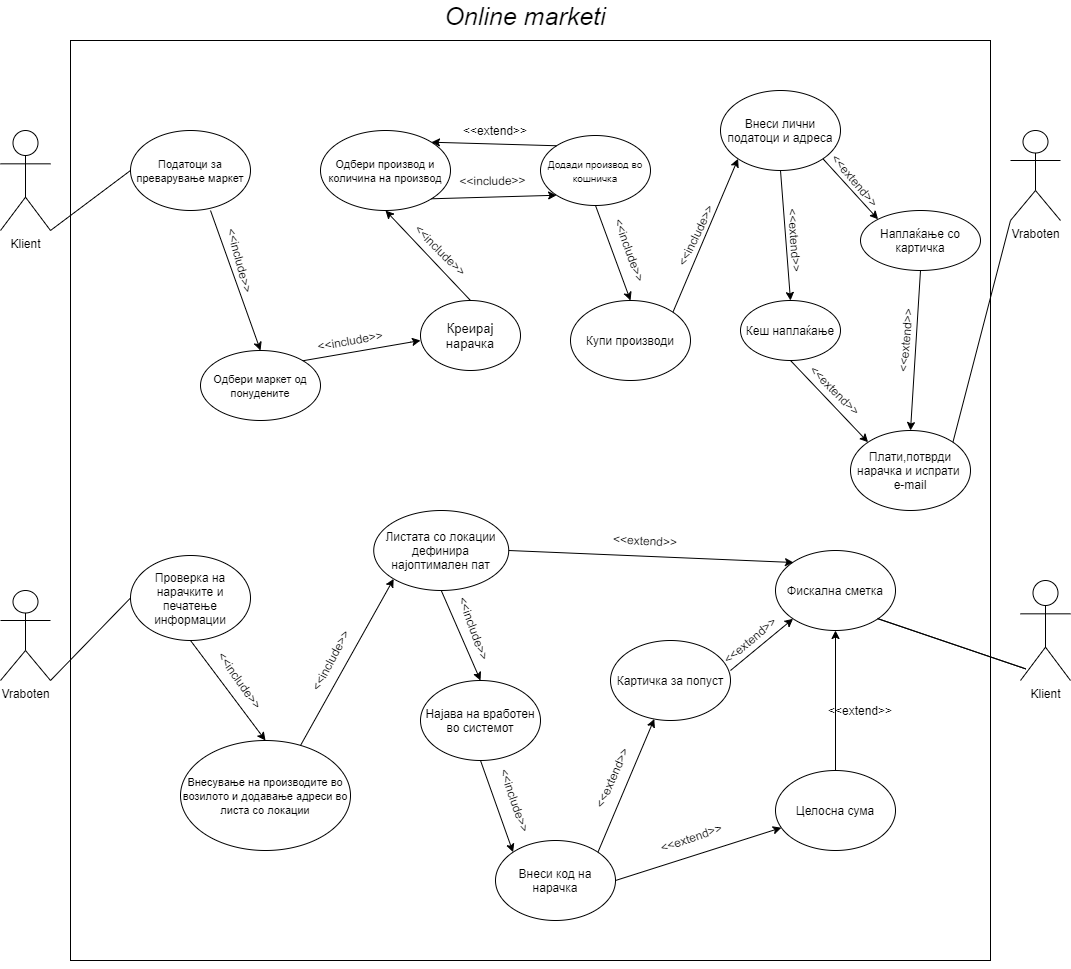

The diagram above was exported from draw.io. Its source (the exported page's mxGraphModel, read from the mxfile embedded in the PNG):
<mxGraphModel dx="1888" dy="1680" grid="1" gridSize="10" guides="1" tooltips="1" connect="1" arrows="1" fold="1" page="1" pageScale="1" pageWidth="850" pageHeight="1100" math="0" shadow="0">
  <root>
    <mxCell id="0" />
    <mxCell id="1" parent="0" />
    <mxCell id="NNUP9gQwbIsS-yPdRiyL-1" value="Klient" style="shape=umlActor;verticalLabelPosition=bottom;labelBackgroundColor=#ffffff;verticalAlign=top;html=1;outlineConnect=0;" vertex="1" parent="1">
      <mxGeometry x="-70" y="80" width="50" height="100" as="geometry" />
    </mxCell>
    <mxCell id="NNUP9gQwbIsS-yPdRiyL-2" value="" style="whiteSpace=wrap;html=1;aspect=fixed;" vertex="1" parent="1">
      <mxGeometry y="-10" width="920" height="920" as="geometry" />
    </mxCell>
    <mxCell id="NNUP9gQwbIsS-yPdRiyL-3" value="&lt;font size=&quot;1&quot;&gt;&lt;i style=&quot;font-size: 25px&quot;&gt;Online marketi&lt;/i&gt;&lt;/font&gt;" style="text;html=1;strokeColor=none;fillColor=none;align=center;verticalAlign=middle;whiteSpace=wrap;rounded=0;" vertex="1" parent="1">
      <mxGeometry x="240" y="-50" width="430" height="30" as="geometry" />
    </mxCell>
    <mxCell id="NNUP9gQwbIsS-yPdRiyL-4" value="&lt;font style=&quot;font-size: 11px&quot;&gt;Податоци за преварување маркет&lt;/font&gt;" style="ellipse;whiteSpace=wrap;html=1;" vertex="1" parent="1">
      <mxGeometry x="60" y="80" width="120" height="80" as="geometry" />
    </mxCell>
    <mxCell id="NNUP9gQwbIsS-yPdRiyL-6" value="&lt;font style=&quot;font-size: 11px&quot;&gt;Oдбери маркет од понудените&lt;/font&gt;" style="ellipse;whiteSpace=wrap;html=1;" vertex="1" parent="1">
      <mxGeometry x="130" y="300" width="120" height="70" as="geometry" />
    </mxCell>
    <mxCell id="NNUP9gQwbIsS-yPdRiyL-7" value="&lt;font style=&quot;font-size: 11px&quot;&gt;Одбери производ и количина на производ&lt;/font&gt;" style="ellipse;whiteSpace=wrap;html=1;" vertex="1" parent="1">
      <mxGeometry x="250" y="80" width="130" height="80" as="geometry" />
    </mxCell>
    <mxCell id="NNUP9gQwbIsS-yPdRiyL-8" value="&lt;font style=&quot;font-size: 13px&quot;&gt;Креирај нарачка&lt;/font&gt;" style="ellipse;whiteSpace=wrap;html=1;" vertex="1" parent="1">
      <mxGeometry x="350" y="250" width="100" height="70" as="geometry" />
    </mxCell>
    <mxCell id="NNUP9gQwbIsS-yPdRiyL-9" value="&lt;font size=&quot;1&quot;&gt;Додади производ во кошничка&lt;/font&gt;" style="ellipse;whiteSpace=wrap;html=1;" vertex="1" parent="1">
      <mxGeometry x="470" y="85" width="110" height="70" as="geometry" />
    </mxCell>
    <mxCell id="NNUP9gQwbIsS-yPdRiyL-10" value="Купи производи" style="ellipse;whiteSpace=wrap;html=1;" vertex="1" parent="1">
      <mxGeometry x="500" y="250" width="120" height="80" as="geometry" />
    </mxCell>
    <mxCell id="NNUP9gQwbIsS-yPdRiyL-12" value="Внеси лични податоци и адреса" style="ellipse;whiteSpace=wrap;html=1;" vertex="1" parent="1">
      <mxGeometry x="650" y="40" width="120" height="80" as="geometry" />
    </mxCell>
    <mxCell id="NNUP9gQwbIsS-yPdRiyL-13" value="Кеш наплаќање" style="ellipse;whiteSpace=wrap;html=1;" vertex="1" parent="1">
      <mxGeometry x="670" y="250" width="100" height="60" as="geometry" />
    </mxCell>
    <mxCell id="NNUP9gQwbIsS-yPdRiyL-14" value="Наплаќање со картичка" style="ellipse;whiteSpace=wrap;html=1;" vertex="1" parent="1">
      <mxGeometry x="790" y="160" width="120" height="60" as="geometry" />
    </mxCell>
    <mxCell id="NNUP9gQwbIsS-yPdRiyL-15" value="Плати,потврди нарачка и испрати &lt;br&gt;e-mail" style="ellipse;whiteSpace=wrap;html=1;" vertex="1" parent="1">
      <mxGeometry x="780" y="380" width="120" height="80" as="geometry" />
    </mxCell>
    <mxCell id="NNUP9gQwbIsS-yPdRiyL-16" value="Vraboten" style="shape=umlActor;verticalLabelPosition=bottom;labelBackgroundColor=#ffffff;verticalAlign=top;html=1;outlineConnect=0;" vertex="1" parent="1">
      <mxGeometry x="940" y="80" width="50" height="90" as="geometry" />
    </mxCell>
    <mxCell id="NNUP9gQwbIsS-yPdRiyL-22" value="&amp;lt;&amp;lt;include&amp;gt;&amp;gt;" style="text;html=1;strokeColor=none;fillColor=none;align=center;verticalAlign=middle;whiteSpace=wrap;rounded=0;rotation=75;" vertex="1" parent="1">
      <mxGeometry x="150" y="200" width="40" height="20" as="geometry" />
    </mxCell>
    <mxCell id="NNUP9gQwbIsS-yPdRiyL-23" value="" style="endArrow=classic;html=1;entryX=0.5;entryY=0;entryDx=0;entryDy=0;" edge="1" parent="1" target="NNUP9gQwbIsS-yPdRiyL-6">
      <mxGeometry width="50" height="50" relative="1" as="geometry">
        <mxPoint x="140" y="160" as="sourcePoint" />
        <mxPoint x="220" y="230" as="targetPoint" />
        <Array as="points">
          <mxPoint x="140" y="160" />
        </Array>
      </mxGeometry>
    </mxCell>
    <mxCell id="NNUP9gQwbIsS-yPdRiyL-24" value="" style="endArrow=classic;html=1;exitX=1;exitY=0;exitDx=0;exitDy=0;" edge="1" parent="1" source="NNUP9gQwbIsS-yPdRiyL-6">
      <mxGeometry width="50" height="50" relative="1" as="geometry">
        <mxPoint x="170" y="280" as="sourcePoint" />
        <mxPoint x="350" y="290" as="targetPoint" />
        <Array as="points">
          <mxPoint x="350" y="290" />
        </Array>
      </mxGeometry>
    </mxCell>
    <mxCell id="NNUP9gQwbIsS-yPdRiyL-25" value="" style="endArrow=classic;html=1;entryX=0.5;entryY=1;entryDx=0;entryDy=0;exitX=0.5;exitY=0;exitDx=0;exitDy=0;" edge="1" parent="1" source="NNUP9gQwbIsS-yPdRiyL-8" target="NNUP9gQwbIsS-yPdRiyL-7">
      <mxGeometry width="50" height="50" relative="1" as="geometry">
        <mxPoint x="310" y="160" as="sourcePoint" />
        <mxPoint x="220" y="230" as="targetPoint" />
      </mxGeometry>
    </mxCell>
    <mxCell id="NNUP9gQwbIsS-yPdRiyL-26" value="&amp;lt;&amp;lt;include&amp;gt;&amp;gt;" style="text;html=1;strokeColor=none;fillColor=none;align=center;verticalAlign=middle;whiteSpace=wrap;rounded=0;rotation=-10;" vertex="1" parent="1">
      <mxGeometry x="260" y="280" width="40" height="20" as="geometry" />
    </mxCell>
    <mxCell id="NNUP9gQwbIsS-yPdRiyL-27" value="&amp;lt;&amp;lt;include&amp;gt;&amp;gt;" style="text;html=1;strokeColor=none;fillColor=none;align=center;verticalAlign=middle;whiteSpace=wrap;rounded=0;rotation=45;" vertex="1" parent="1">
      <mxGeometry x="341.46" y="190" width="58.54" height="20" as="geometry" />
    </mxCell>
    <mxCell id="NNUP9gQwbIsS-yPdRiyL-29" value="" style="endArrow=classic;html=1;entryX=0;entryY=1;entryDx=0;entryDy=0;exitX=1;exitY=1;exitDx=0;exitDy=0;" edge="1" parent="1" source="NNUP9gQwbIsS-yPdRiyL-7" target="NNUP9gQwbIsS-yPdRiyL-9">
      <mxGeometry width="50" height="50" relative="1" as="geometry">
        <mxPoint x="420" y="160" as="sourcePoint" />
        <mxPoint x="520" y="230" as="targetPoint" />
        <Array as="points" />
      </mxGeometry>
    </mxCell>
    <mxCell id="NNUP9gQwbIsS-yPdRiyL-30" value="&amp;lt;&amp;lt;extend&amp;gt;&amp;gt;" style="text;html=1;strokeColor=none;fillColor=none;align=center;verticalAlign=middle;whiteSpace=wrap;rounded=0;" vertex="1" parent="1">
      <mxGeometry x="405" y="70" width="40" height="20" as="geometry" />
    </mxCell>
    <mxCell id="NNUP9gQwbIsS-yPdRiyL-33" value="" style="endArrow=classic;html=1;exitX=0.5;exitY=1;exitDx=0;exitDy=0;entryX=0.5;entryY=0;entryDx=0;entryDy=0;" edge="1" parent="1" source="NNUP9gQwbIsS-yPdRiyL-9" target="NNUP9gQwbIsS-yPdRiyL-10">
      <mxGeometry width="50" height="50" relative="1" as="geometry">
        <mxPoint x="470" y="280" as="sourcePoint" />
        <mxPoint x="520" y="230" as="targetPoint" />
      </mxGeometry>
    </mxCell>
    <mxCell id="NNUP9gQwbIsS-yPdRiyL-34" value="&amp;lt;&amp;lt;include&amp;gt;&amp;gt;" style="text;html=1;strokeColor=none;fillColor=none;align=center;verticalAlign=middle;whiteSpace=wrap;rounded=0;rotation=70;" vertex="1" parent="1">
      <mxGeometry x="530" y="189.66" width="60" height="20" as="geometry" />
    </mxCell>
    <mxCell id="NNUP9gQwbIsS-yPdRiyL-36" value="" style="endArrow=classic;html=1;exitX=1;exitY=0;exitDx=0;exitDy=0;entryX=0;entryY=1;entryDx=0;entryDy=0;" edge="1" parent="1" source="NNUP9gQwbIsS-yPdRiyL-10" target="NNUP9gQwbIsS-yPdRiyL-12">
      <mxGeometry width="50" height="50" relative="1" as="geometry">
        <mxPoint x="470" y="280" as="sourcePoint" />
        <mxPoint x="520" y="230" as="targetPoint" />
      </mxGeometry>
    </mxCell>
    <mxCell id="NNUP9gQwbIsS-yPdRiyL-37" value="" style="endArrow=classic;html=1;exitX=0.5;exitY=1;exitDx=0;exitDy=0;entryX=0.5;entryY=0;entryDx=0;entryDy=0;" edge="1" parent="1" source="NNUP9gQwbIsS-yPdRiyL-12" target="NNUP9gQwbIsS-yPdRiyL-13">
      <mxGeometry width="50" height="50" relative="1" as="geometry">
        <mxPoint x="470" y="280" as="sourcePoint" />
        <mxPoint x="520" y="230" as="targetPoint" />
      </mxGeometry>
    </mxCell>
    <mxCell id="NNUP9gQwbIsS-yPdRiyL-38" value="" style="endArrow=classic;html=1;exitX=0.5;exitY=1;exitDx=0;exitDy=0;entryX=0.5;entryY=0;entryDx=0;entryDy=0;" edge="1" parent="1" source="NNUP9gQwbIsS-yPdRiyL-14" target="NNUP9gQwbIsS-yPdRiyL-15">
      <mxGeometry width="50" height="50" relative="1" as="geometry">
        <mxPoint x="470" y="280" as="sourcePoint" />
        <mxPoint x="520" y="230" as="targetPoint" />
      </mxGeometry>
    </mxCell>
    <mxCell id="NNUP9gQwbIsS-yPdRiyL-39" value="" style="endArrow=classic;html=1;entryX=0;entryY=0;entryDx=0;entryDy=0;exitX=1;exitY=1;exitDx=0;exitDy=0;" edge="1" parent="1" source="NNUP9gQwbIsS-yPdRiyL-12" target="NNUP9gQwbIsS-yPdRiyL-14">
      <mxGeometry width="50" height="50" relative="1" as="geometry">
        <mxPoint x="470" y="280" as="sourcePoint" />
        <mxPoint x="520" y="230" as="targetPoint" />
      </mxGeometry>
    </mxCell>
    <mxCell id="NNUP9gQwbIsS-yPdRiyL-40" value="" style="endArrow=classic;html=1;exitX=0.5;exitY=1;exitDx=0;exitDy=0;entryX=0;entryY=0;entryDx=0;entryDy=0;" edge="1" parent="1" source="NNUP9gQwbIsS-yPdRiyL-13" target="NNUP9gQwbIsS-yPdRiyL-15">
      <mxGeometry width="50" height="50" relative="1" as="geometry">
        <mxPoint x="670" y="280" as="sourcePoint" />
        <mxPoint x="720" y="230" as="targetPoint" />
      </mxGeometry>
    </mxCell>
    <mxCell id="NNUP9gQwbIsS-yPdRiyL-41" value="&amp;lt;&amp;lt;extend&amp;gt;&amp;gt;" style="text;html=1;strokeColor=none;fillColor=none;align=center;verticalAlign=middle;whiteSpace=wrap;rounded=0;rotation=-85;" vertex="1" parent="1">
      <mxGeometry x="810" y="280" width="50" height="20" as="geometry" />
    </mxCell>
    <mxCell id="NNUP9gQwbIsS-yPdRiyL-42" value="&amp;lt;&amp;lt;extend&amp;gt;&amp;gt;" style="text;html=1;strokeColor=none;fillColor=none;align=center;verticalAlign=middle;whiteSpace=wrap;rounded=0;rotation=45;" vertex="1" parent="1">
      <mxGeometry x="740" y="330" width="50" height="20" as="geometry" />
    </mxCell>
    <mxCell id="NNUP9gQwbIsS-yPdRiyL-43" value="&amp;lt;&amp;lt;include&amp;gt;&amp;gt;" style="text;html=1;strokeColor=none;fillColor=none;align=center;verticalAlign=middle;whiteSpace=wrap;rounded=0;rotation=-64;" vertex="1" parent="1">
      <mxGeometry x="600" y="175" width="50" height="19.66" as="geometry" />
    </mxCell>
    <mxCell id="NNUP9gQwbIsS-yPdRiyL-44" value="" style="endArrow=classic;html=1;entryX=1;entryY=0;entryDx=0;entryDy=0;exitX=0;exitY=0;exitDx=0;exitDy=0;" edge="1" parent="1" source="NNUP9gQwbIsS-yPdRiyL-9" target="NNUP9gQwbIsS-yPdRiyL-7">
      <mxGeometry width="50" height="50" relative="1" as="geometry">
        <mxPoint x="435" y="100" as="sourcePoint" />
        <mxPoint x="485" y="50" as="targetPoint" />
      </mxGeometry>
    </mxCell>
    <mxCell id="NNUP9gQwbIsS-yPdRiyL-46" value="&amp;lt;&amp;lt;include&amp;gt;&amp;gt;" style="text;html=1;strokeColor=none;fillColor=none;align=center;verticalAlign=middle;whiteSpace=wrap;rounded=0;rotation=-1;" vertex="1" parent="1">
      <mxGeometry x="400" y="120" width="45" height="20" as="geometry" />
    </mxCell>
    <mxCell id="NNUP9gQwbIsS-yPdRiyL-47" value="&amp;lt;&amp;lt;extend&amp;gt;&amp;gt;" style="text;html=1;strokeColor=none;fillColor=none;align=center;verticalAlign=middle;whiteSpace=wrap;rounded=0;rotation=86;" vertex="1" parent="1">
      <mxGeometry x="700" y="175" width="50" height="30" as="geometry" />
    </mxCell>
    <mxCell id="NNUP9gQwbIsS-yPdRiyL-49" value="" style="endArrow=none;html=1;entryX=0;entryY=0.5;entryDx=0;entryDy=0;exitX=1;exitY=1;exitDx=0;exitDy=0;exitPerimeter=0;" edge="1" parent="1" source="NNUP9gQwbIsS-yPdRiyL-1" target="NNUP9gQwbIsS-yPdRiyL-4">
      <mxGeometry width="50" height="50" relative="1" as="geometry">
        <mxPoint x="-30" y="164.66" as="sourcePoint" />
        <mxPoint x="20" y="114.66" as="targetPoint" />
      </mxGeometry>
    </mxCell>
    <mxCell id="NNUP9gQwbIsS-yPdRiyL-50" value="" style="endArrow=none;html=1;entryX=0;entryY=1;entryDx=0;entryDy=0;entryPerimeter=0;exitX=1;exitY=0;exitDx=0;exitDy=0;" edge="1" parent="1" source="NNUP9gQwbIsS-yPdRiyL-15" target="NNUP9gQwbIsS-yPdRiyL-16">
      <mxGeometry width="50" height="50" relative="1" as="geometry">
        <mxPoint x="870" y="390" as="sourcePoint" />
        <mxPoint x="920" y="340" as="targetPoint" />
      </mxGeometry>
    </mxCell>
    <mxCell id="NNUP9gQwbIsS-yPdRiyL-53" value="&amp;lt;&amp;lt;extend&amp;gt;&amp;gt;" style="text;html=1;strokeColor=none;fillColor=none;align=center;verticalAlign=middle;whiteSpace=wrap;rounded=0;rotation=50;" vertex="1" parent="1">
      <mxGeometry x="760" y="120" width="50" height="20" as="geometry" />
    </mxCell>
    <mxCell id="NNUP9gQwbIsS-yPdRiyL-55" value="Klient" style="shape=umlActor;verticalLabelPosition=bottom;labelBackgroundColor=#ffffff;verticalAlign=top;html=1;outlineConnect=0;" vertex="1" parent="1">
      <mxGeometry x="950" y="530" width="50" height="100" as="geometry" />
    </mxCell>
    <mxCell id="NNUP9gQwbIsS-yPdRiyL-56" value="Vraboten" style="shape=umlActor;verticalLabelPosition=bottom;labelBackgroundColor=#ffffff;verticalAlign=top;html=1;outlineConnect=0;" vertex="1" parent="1">
      <mxGeometry x="-70" y="540" width="50" height="90" as="geometry" />
    </mxCell>
    <mxCell id="NNUP9gQwbIsS-yPdRiyL-57" style="edgeStyle=orthogonalEdgeStyle;rounded=0;orthogonalLoop=1;jettySize=auto;html=1;exitX=0.5;exitY=1;exitDx=0;exitDy=0;" edge="1" parent="1" source="NNUP9gQwbIsS-yPdRiyL-2" target="NNUP9gQwbIsS-yPdRiyL-2">
      <mxGeometry relative="1" as="geometry" />
    </mxCell>
    <mxCell id="NNUP9gQwbIsS-yPdRiyL-58" value="Проверка на нарачките и печатење информации" style="ellipse;whiteSpace=wrap;html=1;" vertex="1" parent="1">
      <mxGeometry x="60" y="505" width="120" height="85" as="geometry" />
    </mxCell>
    <mxCell id="NNUP9gQwbIsS-yPdRiyL-59" value="&lt;font style=&quot;font-size: 11px&quot;&gt;Внесување на производите во возилото и додавање адреси во листа со локации&lt;/font&gt;" style="ellipse;whiteSpace=wrap;html=1;" vertex="1" parent="1">
      <mxGeometry x="110" y="690" width="170" height="110" as="geometry" />
    </mxCell>
    <mxCell id="NNUP9gQwbIsS-yPdRiyL-60" value="Листата со локации дефинира најоптимален пат" style="ellipse;whiteSpace=wrap;html=1;" vertex="1" parent="1">
      <mxGeometry x="303.23" y="460" width="135" height="80" as="geometry" />
    </mxCell>
    <mxCell id="NNUP9gQwbIsS-yPdRiyL-61" value="Најава на вработен во системот" style="ellipse;whiteSpace=wrap;html=1;" vertex="1" parent="1">
      <mxGeometry x="350" y="630" width="120" height="80" as="geometry" />
    </mxCell>
    <mxCell id="NNUP9gQwbIsS-yPdRiyL-62" value="Внеси код на нарачка" style="ellipse;whiteSpace=wrap;html=1;" vertex="1" parent="1">
      <mxGeometry x="425" y="790" width="120" height="80" as="geometry" />
    </mxCell>
    <mxCell id="NNUP9gQwbIsS-yPdRiyL-63" value="Картичка за попуст" style="ellipse;whiteSpace=wrap;html=1;" vertex="1" parent="1">
      <mxGeometry x="540" y="590" width="120" height="80" as="geometry" />
    </mxCell>
    <mxCell id="NNUP9gQwbIsS-yPdRiyL-64" value="Целосна сума" style="ellipse;whiteSpace=wrap;html=1;" vertex="1" parent="1">
      <mxGeometry x="705" y="720" width="120" height="80" as="geometry" />
    </mxCell>
    <mxCell id="NNUP9gQwbIsS-yPdRiyL-65" value="Фискална сметка" style="ellipse;whiteSpace=wrap;html=1;" vertex="1" parent="1">
      <mxGeometry x="705" y="500" width="120" height="80" as="geometry" />
    </mxCell>
    <mxCell id="NNUP9gQwbIsS-yPdRiyL-66" value="" style="endArrow=none;html=1;entryX=0;entryY=0.5;entryDx=0;entryDy=0;" edge="1" parent="1" target="NNUP9gQwbIsS-yPdRiyL-58">
      <mxGeometry width="50" height="50" relative="1" as="geometry">
        <mxPoint x="-20" y="630" as="sourcePoint" />
        <mxPoint x="30" y="580" as="targetPoint" />
      </mxGeometry>
    </mxCell>
    <mxCell id="NNUP9gQwbIsS-yPdRiyL-69" value="" style="endArrow=classic;html=1;exitX=0.5;exitY=1;exitDx=0;exitDy=0;entryX=0.5;entryY=0;entryDx=0;entryDy=0;" edge="1" parent="1" source="NNUP9gQwbIsS-yPdRiyL-58" target="NNUP9gQwbIsS-yPdRiyL-59">
      <mxGeometry width="50" height="50" relative="1" as="geometry">
        <mxPoint x="180" y="630" as="sourcePoint" />
        <mxPoint x="230" y="580" as="targetPoint" />
      </mxGeometry>
    </mxCell>
    <mxCell id="NNUP9gQwbIsS-yPdRiyL-70" value="" style="endArrow=classic;html=1;entryX=0;entryY=1;entryDx=0;entryDy=0;" edge="1" parent="1" target="NNUP9gQwbIsS-yPdRiyL-60">
      <mxGeometry width="50" height="50" relative="1" as="geometry">
        <mxPoint x="230" y="695" as="sourcePoint" />
        <mxPoint x="280" y="645" as="targetPoint" />
      </mxGeometry>
    </mxCell>
    <mxCell id="NNUP9gQwbIsS-yPdRiyL-71" value="" style="endArrow=classic;html=1;exitX=1;exitY=0.5;exitDx=0;exitDy=0;" edge="1" parent="1" source="NNUP9gQwbIsS-yPdRiyL-60">
      <mxGeometry width="50" height="50" relative="1" as="geometry">
        <mxPoint x="480" y="550" as="sourcePoint" />
        <mxPoint x="723" y="512" as="targetPoint" />
      </mxGeometry>
    </mxCell>
    <mxCell id="NNUP9gQwbIsS-yPdRiyL-72" value="" style="endArrow=classic;html=1;exitX=0.5;exitY=1;exitDx=0;exitDy=0;entryX=0.5;entryY=0;entryDx=0;entryDy=0;" edge="1" parent="1" source="NNUP9gQwbIsS-yPdRiyL-60" target="NNUP9gQwbIsS-yPdRiyL-61">
      <mxGeometry width="50" height="50" relative="1" as="geometry">
        <mxPoint x="430" y="600" as="sourcePoint" />
        <mxPoint x="480" y="550" as="targetPoint" />
      </mxGeometry>
    </mxCell>
    <mxCell id="NNUP9gQwbIsS-yPdRiyL-73" value="" style="endArrow=classic;html=1;exitX=0.5;exitY=1;exitDx=0;exitDy=0;entryX=0;entryY=0;entryDx=0;entryDy=0;" edge="1" parent="1" source="NNUP9gQwbIsS-yPdRiyL-61" target="NNUP9gQwbIsS-yPdRiyL-62">
      <mxGeometry width="50" height="50" relative="1" as="geometry">
        <mxPoint x="438.23" y="750" as="sourcePoint" />
        <mxPoint x="488.23" y="700" as="targetPoint" />
      </mxGeometry>
    </mxCell>
    <mxCell id="NNUP9gQwbIsS-yPdRiyL-74" value="" style="endArrow=classic;html=1;exitX=1;exitY=0;exitDx=0;exitDy=0;" edge="1" parent="1" source="NNUP9gQwbIsS-yPdRiyL-62" target="NNUP9gQwbIsS-yPdRiyL-63">
      <mxGeometry width="50" height="50" relative="1" as="geometry">
        <mxPoint x="535" y="780" as="sourcePoint" />
        <mxPoint x="585" y="730" as="targetPoint" />
      </mxGeometry>
    </mxCell>
    <mxCell id="NNUP9gQwbIsS-yPdRiyL-75" value="" style="endArrow=classic;html=1;exitX=1;exitY=0.5;exitDx=0;exitDy=0;" edge="1" parent="1" source="NNUP9gQwbIsS-yPdRiyL-62" target="NNUP9gQwbIsS-yPdRiyL-64">
      <mxGeometry width="50" height="50" relative="1" as="geometry">
        <mxPoint x="558.23" y="820" as="sourcePoint" />
        <mxPoint x="608.23" y="770" as="targetPoint" />
      </mxGeometry>
    </mxCell>
    <mxCell id="NNUP9gQwbIsS-yPdRiyL-76" value="" style="endArrow=classic;html=1;entryX=0;entryY=1;entryDx=0;entryDy=0;" edge="1" parent="1" target="NNUP9gQwbIsS-yPdRiyL-65">
      <mxGeometry width="50" height="50" relative="1" as="geometry">
        <mxPoint x="660" y="620" as="sourcePoint" />
        <mxPoint x="710" y="570" as="targetPoint" />
      </mxGeometry>
    </mxCell>
    <mxCell id="NNUP9gQwbIsS-yPdRiyL-77" value="" style="endArrow=classic;html=1;exitX=0.5;exitY=0;exitDx=0;exitDy=0;entryX=0.5;entryY=1;entryDx=0;entryDy=0;" edge="1" parent="1" source="NNUP9gQwbIsS-yPdRiyL-64" target="NNUP9gQwbIsS-yPdRiyL-65">
      <mxGeometry width="50" height="50" relative="1" as="geometry">
        <mxPoint x="760" y="710" as="sourcePoint" />
        <mxPoint x="810" y="660" as="targetPoint" />
      </mxGeometry>
    </mxCell>
    <mxCell id="NNUP9gQwbIsS-yPdRiyL-78" value="" style="endArrow=none;html=1;entryX=1;entryY=1;entryDx=0;entryDy=0;" edge="1" parent="1" target="NNUP9gQwbIsS-yPdRiyL-65">
      <mxGeometry width="50" height="50" relative="1" as="geometry">
        <mxPoint x="807" y="568" as="sourcePoint" />
        <mxPoint x="790" y="600" as="targetPoint" />
        <Array as="points">
          <mxPoint x="960" y="620" />
        </Array>
      </mxGeometry>
    </mxCell>
    <mxCell id="NNUP9gQwbIsS-yPdRiyL-79" value="&amp;lt;&amp;lt;include&amp;gt;&amp;gt;" style="text;html=1;strokeColor=none;fillColor=none;align=center;verticalAlign=middle;whiteSpace=wrap;rounded=0;rotation=55;" vertex="1" parent="1">
      <mxGeometry x="140" y="620" width="60" height="20" as="geometry" />
    </mxCell>
    <mxCell id="NNUP9gQwbIsS-yPdRiyL-80" value="&amp;lt;&amp;lt;include&amp;gt;&amp;gt;" style="text;html=1;strokeColor=none;fillColor=none;align=center;verticalAlign=middle;whiteSpace=wrap;rounded=0;rotation=-62;" vertex="1" parent="1">
      <mxGeometry x="220" y="600" width="80" height="20" as="geometry" />
    </mxCell>
    <mxCell id="NNUP9gQwbIsS-yPdRiyL-81" value="&amp;lt;&amp;lt;extend&amp;gt;&amp;gt;" style="text;html=1;strokeColor=none;fillColor=none;align=center;verticalAlign=middle;whiteSpace=wrap;rounded=0;rotation=3;" vertex="1" parent="1">
      <mxGeometry x="530" y="480" width="90" height="20" as="geometry" />
    </mxCell>
    <mxCell id="NNUP9gQwbIsS-yPdRiyL-82" value="&amp;lt;&amp;lt;extend&amp;gt;&amp;gt;" style="text;html=1;strokeColor=none;fillColor=none;align=center;verticalAlign=middle;whiteSpace=wrap;rounded=0;rotation=-66;" vertex="1" parent="1">
      <mxGeometry x="502.63" y="717.72" width="76.77" height="20" as="geometry" />
    </mxCell>
    <mxCell id="NNUP9gQwbIsS-yPdRiyL-83" value="&amp;lt;&amp;lt;extend&amp;gt;&amp;gt;" style="text;html=1;strokeColor=none;fillColor=none;align=center;verticalAlign=middle;whiteSpace=wrap;rounded=0;rotation=-19;" vertex="1" parent="1">
      <mxGeometry x="581.46" y="777.49" width="80" height="20" as="geometry" />
    </mxCell>
    <mxCell id="NNUP9gQwbIsS-yPdRiyL-84" value="&amp;lt;&amp;lt;include&amp;gt;&amp;gt;" style="text;html=1;strokeColor=none;fillColor=none;align=center;verticalAlign=middle;whiteSpace=wrap;rounded=0;rotation=71;" vertex="1" parent="1">
      <mxGeometry x="425" y="740" width="40" height="20" as="geometry" />
    </mxCell>
    <mxCell id="NNUP9gQwbIsS-yPdRiyL-85" value="&amp;lt;&amp;lt;include&amp;gt;&amp;gt;" style="text;html=1;strokeColor=none;fillColor=none;align=center;verticalAlign=middle;whiteSpace=wrap;rounded=0;rotation=70;" vertex="1" parent="1">
      <mxGeometry x="371.62" y="567.68" width="65.07" height="20" as="geometry" />
    </mxCell>
    <mxCell id="NNUP9gQwbIsS-yPdRiyL-86" value="&amp;lt;&amp;lt;extend&amp;gt;&amp;gt;" style="text;html=1;strokeColor=none;fillColor=none;align=center;verticalAlign=middle;whiteSpace=wrap;rounded=0;rotation=-40;" vertex="1" parent="1">
      <mxGeometry x="651.75" y="579.82" width="55" height="20" as="geometry" />
    </mxCell>
    <mxCell id="NNUP9gQwbIsS-yPdRiyL-87" value="&amp;lt;&amp;lt;extend&amp;gt;&amp;gt;" style="text;html=1;strokeColor=none;fillColor=none;align=center;verticalAlign=middle;whiteSpace=wrap;rounded=0;" vertex="1" parent="1">
      <mxGeometry x="770" y="650" width="40" height="20" as="geometry" />
    </mxCell>
  </root>
</mxGraphModel>